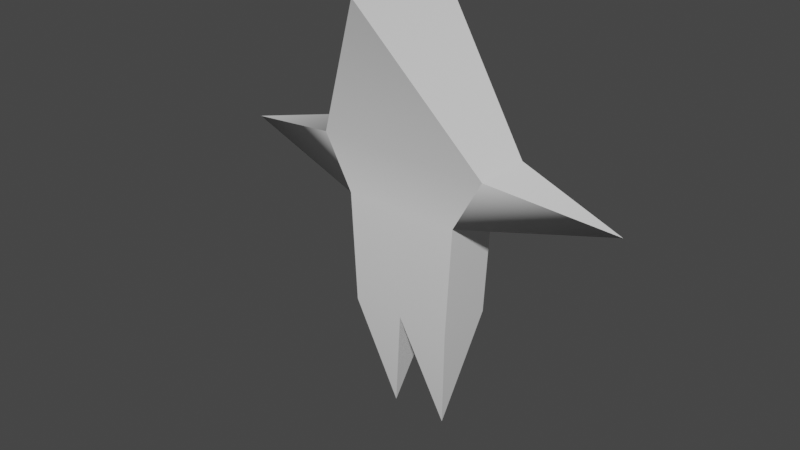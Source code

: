 # Source: ludek.blend  (saved by Blender 2.93.20; exported with 4.5.12 LTS)
import bpy
from mathutils import Matrix  # noqa: F401  (used for matrix-valued properties, if any)

bpy.ops.wm.read_factory_settings(use_empty=True)
scene = bpy.context.scene
scene.name = 'Scene'

# ---- world
world_world = bpy.data.worlds.new('World'); scene.world = world_world
world_world.use_nodes = True; world_world.node_tree.nodes.clear()
_N = world_world.node_tree.nodes; _L = world_world.node_tree.links
n0 = _N.new('ShaderNodeOutputWorld'); n0.name = 'World Output'; n0.location = (300, 300)
n1 = _N.new('ShaderNodeBackground'); n1.name = 'Background'; n1.location = (10, 300)
n1.inputs[0].default_value = (0.05088, 0.05088, 0.05088, 1.0)
_L.new(n1.outputs[0], n0.inputs[0])
n0.is_active_output = True
world_world.color = (0.05088, 0.05088, 0.05088)
world_world.use_sun_shadow = False
world_world.sun_shadow_jitter_overblur = 0.0

# ---- meshes
me_plane = bpy.data.meshes.new('Plane')
me_plane.from_pydata([(-0.9, 0.5, 2.1), (0.9, 0.5, 2.1), (-1.0, 0.5, 4.0), (1.0, 0.5, 4.0), (-1.0, 0.5, 4.0), (1.0, 0.5, 4.0), (-1.5, 0.5, 4.9), (1.5, 0.5, 4.9), (1.0, -0.5, 4.0), (3.5, 0.0, 4.5), (-1.0, -0.5, 4.0), (-3.5, 0.0, 4.5), (0.0, 0.5, 2.1), (-0.9, -0.5, 2.1), (0.9, -0.5, 2.1), (0.0, 0.5, 7.5), (0.5, 0.0, 0.0), (-1.0, -0.5, 4.0), (1.0, -0.5, 4.0), (-0.5, 0.0, 0.0), (-1.5, -0.5, 4.9), (1.5, -0.5, 4.9), (0.0, -0.5, 2.1), (0.0, -1.5, 7.5)], [], [(4, 7, 3), (14, 22, 16), (21, 8, 9), (7, 9, 5), (4, 11, 6), (20, 17, 18), (16, 1, 14), (10, 20, 11), (1, 16, 12), (12, 19, 0), (22, 13, 19), (5, 9, 8), (15, 21, 7), (9, 7, 21), (0, 19, 13), (3, 8, 18), (19, 12, 22), (4, 17, 10), (6, 11, 20), (15, 20, 23), (0, 17, 2), (11, 4, 10), (12, 16, 22), (1, 18, 14), (0, 2, 4), (4, 6, 7), (6, 15, 7), (7, 5, 3), (3, 1, 12), (12, 0, 4), (3, 12, 4), (13, 22, 17), (22, 14, 18), (18, 8, 21), (22, 18, 17), (20, 10, 17), (18, 21, 20), (21, 23, 20), (15, 23, 21), (3, 5, 8), (4, 2, 17), (15, 6, 20), (0, 13, 17), (1, 3, 18)])
me_plane.polygons.foreach_set('use_smooth', [True] * 44)
_uv = me_plane.uv_layers.new(name='UVMap')
_uv.uv.foreach_set('vector', [0.2638, 0.4136, 0.01847, 0.35, 0.1055, 0.3036, 0.5459, 0.5487, 0.6299, 0.531, 0.6238, 0.7485, 0.5128, 0.8126, 0.5883, 0.7485, 0.5883, 0.9996, 0.5883, 0.9352, 0.6637, 0.7485, 0.6637, 1.0, 0.2638, 0.4136, 0.4372, 0.5891, 0.2559, 0.5149, 0.7171, 0.2315, 0.6874, 0.3281, 0.5008, 0.3675, 0.7647, 0.0, 0.8123, 0.2037, 0.7171, 0.2037, 0.5128, 0.9996, 0.4372, 0.9355, 0.5128, 0.7485, 0.2137, 0.1532, 0.3581, 0.0, 0.2849, 0.2027, 0.2849, 0.2027, 0.4372, 0.05498, 0.3562, 0.2522, 0.6299, 0.531, 0.7139, 0.5132, 0.7171, 0.7288, 0.8123, 0.2328, 0.9057, 0.0, 0.9057, 0.2522, 0.1904, 0.9145, 0.0952, 0.6458, 0.1904, 0.6458, 0.9524, 0.4996, 1.0, 0.6974, 0.9048, 0.6974, 0.7171, 0.594, 0.7647, 0.3902, 0.8123, 0.594, 0.3808, 0.6458, 0.3808, 0.6458, 0.3808, 0.6458, 0.9048, 0.4996, 0.9048, 0.7084, 0.8123, 0.685, 0.3808, 0.6458, 0.3808, 0.6458, 0.3808, 0.6458, 0.7171, 0.9783, 0.7647, 0.7805, 0.8123, 0.9783, 0.1904, 0.9145, 0.2856, 0.6458, 0.3808, 0.9145, 0.7171, 0.594, 0.8123, 0.7805, 0.7171, 0.7805, 0.8599, 0.2522, 0.9075, 0.4996, 0.8123, 0.4996, 0.8123, 0.8939, 0.9048, 0.7084, 0.9048, 0.9173, 0.8123, 0.2037, 0.7171, 0.3902, 0.7171, 0.2037, 0.3808, 0.6458, 0.3808, 0.6458, 0.3808, 0.6458, 0.2638, 0.4136, 0.2559, 0.5149, 0.01847, 0.35, 0.2559, 0.5149, 0.0, 0.6458, 0.01847, 0.35, 0.3808, 0.6458, 0.3808, 0.6458, 0.3808, 0.6458, 0.1055, 0.3036, 0.2137, 0.1532, 0.2849, 0.2027, 0.2849, 0.2027, 0.3562, 0.2522, 0.2638, 0.4136, 0.1055, 0.3036, 0.2849, 0.2027, 0.2638, 0.4136, 0.7139, 0.5132, 0.6299, 0.531, 0.6874, 0.3281, 0.6299, 0.531, 0.5459, 0.5487, 0.5008, 0.3675, 0.3808, 0.6458, 0.3808, 0.6458, 0.3808, 0.6458, 0.6299, 0.531, 0.5008, 0.3675, 0.6874, 0.3281, 0.3808, 0.6458, 0.3808, 0.6458, 0.3808, 0.6458, 0.5008, 0.3675, 0.4372, 0.2906, 0.7171, 0.2315, 0.4372, 0.2906, 0.5262, 0.0, 0.7171, 0.2315, 0.1904, 0.9145, 0.0, 0.9145, 0.0952, 0.6458, 0.3808, 0.6458, 0.3808, 0.6458, 0.3808, 0.6458, 0.3808, 0.6458, 0.3808, 0.6458, 0.3808, 0.6458, 0.1904, 0.9145, 0.1904, 0.6458, 0.2856, 0.6458, 0.7171, 0.594, 0.8123, 0.594, 0.8123, 0.7805, 0.8123, 0.2037, 0.8123, 0.3902, 0.7171, 0.3902])
me_plane.use_remesh_fix_poles = True
me_plane.use_remesh_preserve_attributes = False
me_plane.update()
arm_armature = bpy.data.armatures.new('Armature')  # bones are not reproduced

# ---- objects
ob_ludek = bpy.data.objects.new('Ludek', me_plane)
ob_armature = bpy.data.objects.new('Armature', arm_armature)

# ---- transforms, parenting, visibility, modifiers, constraints
ob_ludek.parent = ob_armature
ob_ludek.location = (0.0, 0.0, 0.0)
ob_ludek.scale = (0.3, 0.3, 0.3)
_vg = ob_ludek.vertex_groups.new(name='Root')
_vg = ob_ludek.vertex_groups.new(name='Spine')
for _i, _w in zip([6, 7, 15, 20, 21, 23], [0.75, 0.75, 1.0, 0.75, 0.75, 1.0]): _vg.add([_i], _w, 'REPLACE')
_vg = ob_ludek.vertex_groups.new(name='Arm.L')
for _i, _w in zip([3, 5, 7, 8, 9, 18, 21], [1.0, 1.0, 0.25, 1.0, 1.0, 1.0, 0.25]): _vg.add([_i], _w, 'REPLACE')
_vg = ob_ludek.vertex_groups.new(name='Arm.R')
for _i, _w in zip([2, 4, 6, 10, 11, 17, 20], [1.0, 1.0, 0.25, 1.0, 1.0, 1.0, 0.25]): _vg.add([_i], _w, 'REPLACE')
_vg = ob_ludek.vertex_groups.new(name='Hip.L')
for _i, _w in zip([1, 12, 14, 16, 22], [1.0, 0.5002, 1.0, 1.0, 0.4996]): _vg.add([_i], _w, 'REPLACE')
_vg = ob_ludek.vertex_groups.new(name='Hip.R')
for _i, _w in zip([0, 12, 13, 19, 22], [1.0, 0.4998, 1.0, 1.0, 0.5004]): _vg.add([_i], _w, 'REPLACE')
_m = ob_ludek.modifiers.new('Armature', 'ARMATURE')
_m.object = ob_armature
_m = ob_ludek.modifiers.new('EdgeSplit', 'EDGE_SPLIT')
_m.split_angle = 1.485
ob_armature.location = (0.0, 0.0, 0.0)
ob_armature.show_in_front = True

# ---- collection membership
scene.collection.objects.link(ob_ludek)
scene.collection.objects.link(ob_armature)

# ---- scene / render settings (as saved in the file)
scene.frame_start = 1; scene.frame_end = 250; scene.frame_set(0)
scene.render.engine = 'BLENDER_EEVEE_NEXT'
scene.cycles.use_denoising = False
scene.cycles.samples = 128
scene.cycles.sampling_pattern = 'TABULATED_SOBOL'
scene.cycles.use_adaptive_sampling = False
scene.cycles.use_light_tree = False
scene.view_settings.view_transform = 'Filmic'
bpy.context.view_layer.update()

# ---- added for rendering (the .blend has no active camera and no usable light): camera, sun
cam_auto = bpy.data.cameras.new('AutoCamera')
cam_auto.lens = 50.0
cam_auto.sensor_width = 36.0
cam_auto.clip_end = 1000.0
ob_auto_camera = bpy.data.objects.new('AutoCamera', cam_auto)
scene.collection.objects.link(ob_auto_camera)
ob_auto_camera.location = (2.90121, -3.63145, 3.44597)
ob_auto_camera.rotation_euler = (1.09748, -7.21219e-08, 0.694738)
scene.camera = ob_auto_camera
light_auto_sun = bpy.data.lights.new('AutoSun', 'SUN')
light_auto_sun.energy = 3.0
light_auto_sun.angle = 0.0523599
ob_auto_sun = bpy.data.objects.new('AutoSun', light_auto_sun)
scene.collection.objects.link(ob_auto_sun)
ob_auto_sun.rotation_euler = (0.872665, 0.174533, 0.523599)
bpy.context.view_layer.update()
